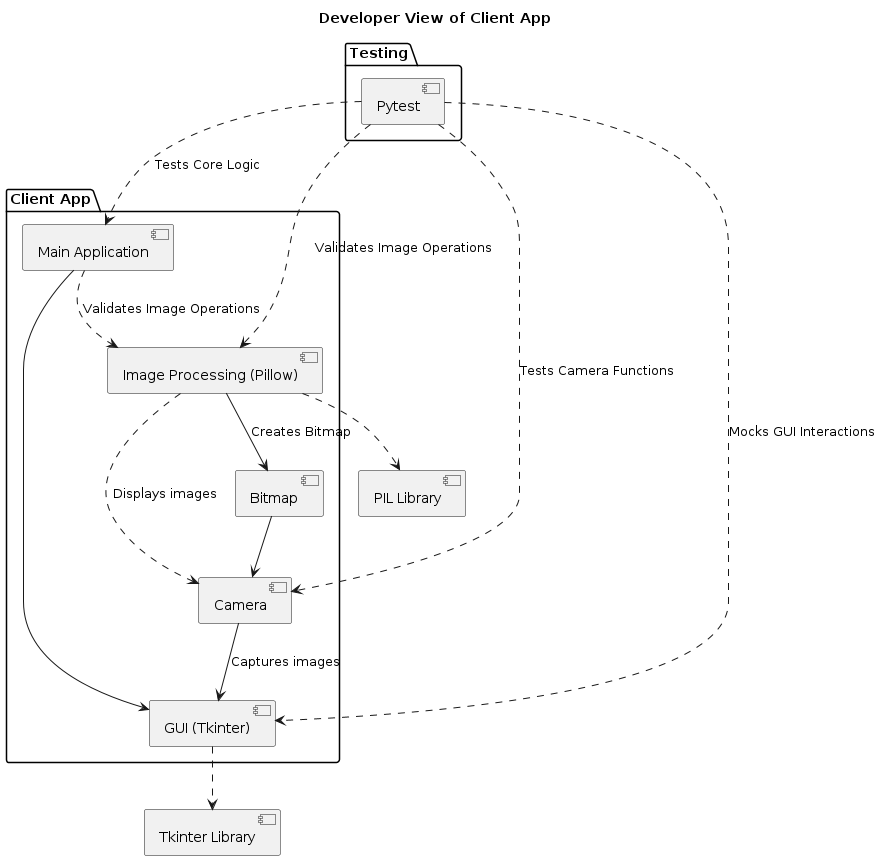

The diagram above was rendered by PlantUML. Its source (embedded in the PNG):
@startuml DeveloperView
title Developer View of Client App

package "Client App" {
    component "Main Application" as MainApp
    component "Image Processing (Pillow)" as Pillow
    component "Camera" as Camera
    component "Bitmap" as Bitmap
    component "GUI (Tkinter)" as GUI

    MainApp --> GUI
    MainApp ..> Pillow : "Validates Image Operations"
    
    Bitmap --> Camera
    Camera --> GUI : "Captures images"
  
    Pillow ..> Camera : "Displays images"
    Pillow --> Bitmap : "Creates Bitmap"

}
GUI ..> [Tkinter Library]
  Pillow ..> [PIL Library]
package "Testing" {
    component "Pytest" as Pytest
    Pytest ..> MainApp : "Tests Core Logic"
    Pytest ..> GUI : "Mocks GUI Interactions"
    Pytest ..> Pillow : "Validates Image Operations"
    Pytest ..> Camera : "Tests Camera Functions"
}

@enduml